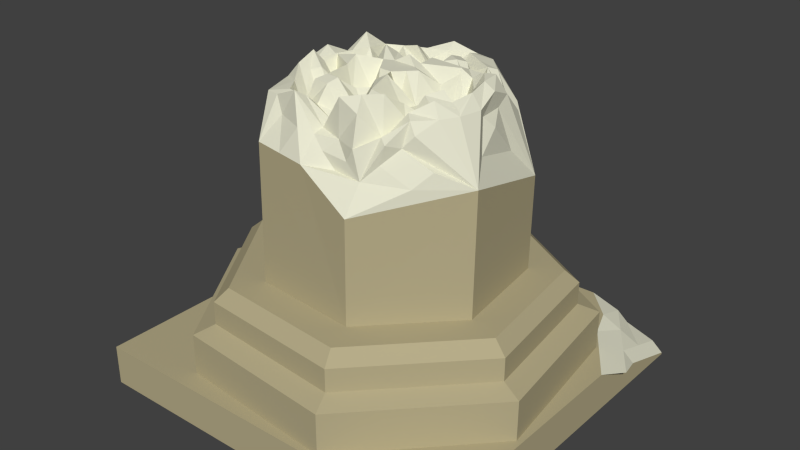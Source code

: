 # Source: column3.blend  (saved by Blender 2.76.0; exported with 4.5.12 LTS)
import bpy
from mathutils import Matrix  # noqa: F401  (used for matrix-valued properties, if any)

bpy.ops.wm.read_factory_settings(use_empty=True)
scene = bpy.context.scene
scene.name = 'Scene'

# ---- collections
col_collection_1 = bpy.data.collections.new('Collection 1'); scene.collection.children.link(col_collection_1)

# ---- materials (node trees are filled in below, after node groups)
mat_roc = bpy.data.materials.new('roc')
mat_roc.alpha_threshold = 0.0
mat_roc.use_transparent_shadow = False
mat_roc.diffuse_color = (0.4678, 0.4125, 0.2502, 1.0)
mat_roc.roughness = 0.5
mat_roc.specular_intensity = 0.0
mat_rocint = bpy.data.materials.new('rocint')
mat_rocint.alpha_threshold = 0.0
mat_rocint.use_transparent_shadow = False
mat_rocint.diffuse_color = (0.7913, 0.7835, 0.624, 1.0)
mat_rocint.roughness = 0.5
mat_rocint.specular_intensity = 0.0
mat_roc_001 = bpy.data.materials.new('roc.001')
mat_roc_001.alpha_threshold = 0.0
mat_roc_001.use_transparent_shadow = False
mat_roc_001.diffuse_color = (0.4678, 0.4125, 0.2502, 1.0)
mat_roc_001.roughness = 0.5
mat_roc_001.specular_intensity = 0.0
mat_rocint_001 = bpy.data.materials.new('rocint.001')
mat_rocint_001.alpha_threshold = 0.0
mat_rocint_001.use_transparent_shadow = False
mat_rocint_001.diffuse_color = (0.7913, 0.7835, 0.624, 1.0)
mat_rocint_001.roughness = 0.5

# ---- material node trees

# ---- world
world_world = bpy.data.worlds.new('World'); scene.world = world_world
world_world.color = (0.05088, 0.05088, 0.05088)
world_world.use_sun_shadow = False
world_world.sun_shadow_jitter_overblur = 0.0
world_world.cycles.sampling_method = 'MANUAL'
world_world.cycles.sample_map_resolution = 256

# ---- meshes
me_cylinder = bpy.data.meshes.new('Cylinder')
me_cylinder.from_pydata([(0.0483, 0.3289, 0.1232), (0.04828, 0.3294, 0.2018), (0.2861, 0.1866, 0.1242), (0.2861, 0.1871, 0.2028), (0.3231, -0.08804, 0.1258), (0.3231, -0.08754, 0.2044), (0.1315, -0.2882, 0.127), (0.1315, -0.2877, 0.2055), (-0.1445, -0.2632, 0.1267), (-0.1446, -0.2627, 0.2053), (-0.2971, -0.03181, 0.1253), (-0.2971, -0.03131, 0.2039), (-0.2112, 0.2317, 0.1238), (-0.2113, 0.2322, 0.2023), (0.2569, 0.168, 0.2151), (0.04512, 0.2947, 0.2143), (0.2899, -0.07664, 0.2166), (0.1192, -0.2549, 0.2176), (-0.1266, -0.2326, 0.2174), (-0.2624, -0.02656, 0.2162), (-0.186, 0.2081, 0.2148), (0.2569, 0.1682, 0.2533), (0.04511, 0.2949, 0.2525), (0.2899, -0.07641, 0.2548), (0.1192, -0.2547, 0.2558), (-0.1266, -0.2324, 0.2556), (-0.2624, -0.02634, 0.2544), (-0.186, 0.2083, 0.253), (0.1907, 0.1246, 0.2733), (0.03794, 0.216, 0.2727), (0.2144, -0.05174, 0.2743), (0.09136, -0.1803, 0.2751), (-0.08589, -0.1642, 0.2749), (-0.1838, -0.01562, 0.274), (-0.1287, 0.1536, 0.273), (0.2373, 0.1554, 0.2731), (0.04298, 0.2716, 0.2724), (0.2675, -0.06902, 0.2745), (0.1109, -0.2326, 0.2754), (-0.1145, -0.2121, 0.2752), (-0.2392, -0.02308, 0.274), (-0.169, 0.1922, 0.2728), (0.1905, 0.129, 0.4278), (0.03775, 0.2204, 0.4856), (0.2143, -0.04738, 0.4744), (0.09117, -0.1465, 0.4854), (-0.08609, -0.1599, 0.5004), (-0.184, -0.01127, 0.4801), (-0.1289, 0.158, 0.4635), (0.1656, 0.1127, 0.5286), (0.03506, 0.1908, 0.5658), (0.174, -0.03806, 0.5663), (0.08072, -0.148, 0.5301), (-0.0708, -0.1342, 0.5677), (-0.1545, -0.007187, 0.5292), (-0.1074, 0.1375, 0.5652), (0.1049, 0.07297, 0.5879), (0.02847, 0.1187, 0.5498), (0.1168, -0.01525, 0.5506), (0.05519, -0.07955, 0.5888), (-0.03346, -0.07151, 0.5887), (-0.08245, 0.00281, 0.5882), (-0.05489, 0.08745, 0.55), (-0.0156, 0.02785, 0.5881), (0.006202, -0.005228, 0.5883), (0.03339, -0.04647, 0.5886), (0.06776, 0.05907, 0.5879), (0.05566, 0.07743, 0.5878), (0.0499, -0.04029, 0.5985), (0.04566, -0.008806, 0.5506), (0.03801, 0.04793, 0.588), (0.03377, 0.07941, 0.5878), (-0.04535, 0.01671, 0.5504), (-0.043, -0.0007675, 0.5972), (-0.005688, 0.08299, 0.55), (-0.03308, 0.05437, 0.6002), (-0.04829, 0.03849, 0.5502), (0.01591, -0.01995, 0.5661), (0.0281, -0.007214, 0.5883), (0.0433, 0.008667, 0.5882), (0.07746, 0.04435, 0.5657), (0.01621, 0.081, 0.55), (0.0009105, 0.03403, 0.5881), (-0.005897, 0.01313, 0.5882), (-0.01136, -0.003636, 0.5505), (0.07049, -0.03258, 0.5507), (0.0773, -0.01167, 0.5506), (0.08956, 0.02599, 0.5504), (0.08276, 0.00509, 0.5505), (0.05549, 0.0214, 0.5882), (0.04037, 0.03046, 0.5881), (0.0215, 0.04174, 0.5996), (0.00637, 0.0508, 0.588), (-0.02089, 0.06711, 0.5879), (-0.04006, -0.02256, 0.5884), (-0.02119, -0.03384, 0.5507), (-0.006065, -0.0429, 0.5662), (0.0128, -0.05419, 0.5508), (0.1003, 0.1518, 0.5651), (0.1758, 0.03733, 0.5813), (0.1333, -0.09301, 0.5666), (0.004959, -0.1411, 0.53), (-0.1127, -0.0707, 0.5674), (-0.131, 0.09378, 0.5288), (-0.03618, 0.1642, 0.566), (0.06667, 0.09582, 0.5877), (0.1108, 0.02886, 0.5503), (0.08597, -0.0474, 0.5663), (0.01087, -0.07553, 0.5664), (-0.05796, -0.03435, 0.5662), (-0.06867, 0.04513, 0.5657), (-0.01321, 0.1031, 0.5908), (-0.05213, -0.1029, 0.5404), (-0.1185, -0.002189, 0.5766), (0.06796, -0.1138, 0.5938), (-0.08115, 0.1125, 0.5391), (0.1513, -0.02665, 0.5778), (0.1352, 0.09284, 0.5393), (0.03177, 0.1548, 0.5544), (0.0835, 0.1238, 0.5391), (0.1096, -0.0702, 0.5558), (0.1433, 0.03309, 0.5775), (0.007912, -0.1083, 0.5405), (-0.09982, 0.05514, 0.5773), (-0.08531, -0.05253, 0.5779), (-0.02469, 0.1336, 0.5545), (0.0677, 0.1855, 0.565), (0.1707, 0.07503, 0.5656), (0.1596, -0.06553, 0.5664), (0.04284, -0.1334, 0.5301), (-0.09174, -0.1306, 0.5676), (-0.1428, 0.05761, 0.529), (-0.0718, 0.1508, 0.566), (0.04757, 0.1072, 0.5876), (0.1078, 0.05091, 0.5962), (0.1014, -0.03133, 0.5507), (0.03303, -0.07754, 0.551), (-0.04571, -0.05293, 0.5508), (-0.07556, 0.02397, 0.5503), (-0.03405, 0.09526, 0.5877), (-0.06147, -0.1185, 0.573), (-0.1005, 0.0003106, 0.5451), (0.06157, -0.09665, 0.5835), (-0.09429, 0.125, 0.5706), (0.1686, -0.03236, 0.5716), (0.12, 0.0829, 0.5825), (0.03341, 0.1728, 0.5713), (0.133, 0.1323, 0.5284), (0.1809, -0.0003627, 0.5661), (0.107, -0.1205, 0.5454), (-0.03292, -0.1377, 0.5832), (-0.1336, -0.03894, 0.5294), (-0.1192, 0.1013, 0.5654), (-0.0005633, 0.1775, 0.5814), (0.08576, 0.08439, 0.5655), (0.1138, 0.006803, 0.5505), (0.07058, -0.06348, 0.5509), (-0.0113, -0.07352, 0.5887), (-0.0702, -0.01577, 0.5506), (-0.06178, 0.06629, 0.5501), (0.007634, 0.1109, 0.5498), (-0.0428, -0.08719, 0.5835), (-0.1365, -0.004688, 0.5713), (0.07434, -0.1309, 0.5731), (-0.06802, 0.09996, 0.5445), (0.134, -0.02095, 0.5902), (0.1504, 0.1028, 0.5339), (0.03012, 0.1367, 0.5598), (0.07508, 0.1098, 0.5823), (0.09192, 0.1378, 0.5705), (0.1094, 0.1083, 0.5547), (0.05763, 0.1393, 0.5545), (0.0888, -0.09198, 0.5937), (0.1305, -0.04843, 0.5779), (0.1215, -0.0816, 0.5718), (0.09781, -0.0588, 0.5455), (0.127, 0.03098, 0.545), (0.1595, 0.03521, 0.5926), (0.1473, 0.00322, 0.5399), (0.1393, 0.06297, 0.5928), (0.009389, -0.09192, 0.5457), (0.006436, -0.1247, 0.5353), (-0.02211, -0.1056, 0.5559), (0.03793, -0.111, 0.5783), (-0.08425, 0.05013, 0.5448), (-0.1154, 0.06014, 0.5719), (-0.09049, 0.0838, 0.5771), (-0.1092, 0.02647, 0.5774), (-0.07163, -0.04344, 0.5832), (-0.09899, -0.06161, 0.5881), (-0.1019, -0.02736, 0.5986), (-0.06872, -0.0777, 0.5558), (-0.01895, 0.1183, 0.5822), (-0.03044, 0.1489, 0.5714), (0.003535, 0.1442, 0.539), (-0.05292, 0.123, 0.5546), (-0.06236, 0.1369, 0.5715), (0.001486, 0.1608, 0.5713), (0.005585, 0.1275, 0.5444), (-0.08023, -0.09008, 0.5728), (-0.1178, -0.03315, 0.5715), (-0.08605, -0.02156, 0.5831), (-0.126, 0.02773, 0.5876), (-0.1048, 0.09256, 0.5962), (-0.07613, 0.07505, 0.5602), (0.04039, -0.1278, 0.5885), (-0.02752, -0.1216, 0.573), (-0.0167, -0.08955, 0.5835), (0.155, 0.069, 0.5924), (0.1641, 0.001429, 0.5868), (0.1305, 0.005011, 0.5452), (0.1159, -0.03988, 0.5832), (0.1451, -0.05698, 0.5872), (0.09791, -0.1062, 0.5352), (0.06266, 0.1553, 0.5704), (0.1212, 0.1203, 0.5493), (0.09757, 0.09636, 0.5446), (0.0526, 0.1233, 0.5822), (0.07969, -0.07773, 0.5834), (0.1235, 0.05694, 0.5826), (0.03548, -0.09429, 0.5457), (-0.09236, 0.02522, 0.545), (-0.05722, -0.06531, 0.5455), (-0.04349, 0.1091, 0.5823), (-0.03008, 0.1834, 0.5614), (-0.04722, 0.1704, 0.5498), (-0.0544, 0.1751, 0.5546), (-0.04559, 0.1892, 0.4709), (-0.08807, 0.1746, 0.5222), (-0.004735, 0.2058, 0.5177), (0.1141, 0.1693, 0.4508), (0.05272, 0.21, 0.5253), (0.1291, 0.1643, 0.5192), (-0.1375, 0.06403, 0.5383), (-0.1366, 0.04797, 0.5289), (-0.1408, 0.07962, 0.5233), (-0.1416, 0.04165, 0.5257), (-0.1565, 0.07334, 0.497), (-0.1624, 0.04849, 0.5114), (-0.1349, 0.1331, 0.509), (0.09127, -0.1781, 0.4421), (0.002541, -0.1679, 0.4929), (0.1737, 0.0145, 0.5502), (0.1832, 0.03134, 0.5322), (0.1704, 0.05531, 0.5512), (0.2024, 0.04081, 0.4511), (0.1785, 0.08017, 0.48), (0.1904, -0.008023, 0.5033), (0.1453, -0.09718, 0.5495), (0.1187, -0.127, 0.5384), (0.1288, -0.1044, 0.5299), (0.1527, -0.1131, 0.4799), (0.11, -0.1281, 0.5077), (0.1715, -0.08948, 0.5022), (0.04686, -0.1461, 0.4892), (-0.04177, -0.1639, 0.4967), (-0.01519, -0.1528, 0.5381), (0.067, -0.1455, 0.5077), (0.02269, -0.1451, 0.5115), (-0.0595, -0.1376, 0.5418), (-0.1404, -0.04764, 0.5335), (-0.1326, -0.09014, 0.5288), (-0.1066, -0.0878, 0.5535)], [], [(0, 1, 3, 2), (2, 3, 5, 4), (4, 5, 7, 6), (6, 7, 9, 8), (8, 9, 11, 10), (1, 13, 20, 15), (12, 13, 1, 0), (10, 11, 13, 12), (0, 2, 4, 6, 8, 10, 12), (15, 20, 27, 22), (5, 3, 14, 16), (11, 9, 18, 19), (3, 1, 15, 14), (7, 5, 16, 17), (13, 11, 19, 20), (9, 7, 17, 18), (27, 26, 40, 41), (19, 18, 25, 26), (17, 16, 23, 24), (14, 15, 22, 21), (20, 19, 26, 27), (18, 17, 24, 25), (16, 14, 21, 23), (30, 28, 42, 245, 44), (25, 24, 38, 39), (23, 21, 35, 37), (22, 27, 41, 36), (26, 25, 39, 40), (24, 23, 37, 38), (21, 22, 36, 35), (29, 28, 35, 36), (28, 30, 37, 35), (30, 31, 38, 37), (31, 32, 39, 38), (32, 33, 40, 39), (33, 34, 41, 40), (34, 29, 36, 41), (48, 55, 132), (29, 34, 48, 227, 43), (33, 32, 46, 47), (240, 44, 251, 45), (28, 29, 43, 230, 42), (34, 33, 47, 237, 48), (241, 240, 45, 254), (46, 53, 130), (44, 51, 128), (43, 50, 126, 231), (236, 131, 234), (45, 52, 129, 257), (42, 49, 127), (223, 164, 62, 139), (97, 60, 157, 108, 136, 59), (222, 161, 60, 137), (221, 141, 61, 138), (220, 142, 59, 136), (219, 145, 56, 134), (218, 156, 59, 142), (217, 167, 57, 133), (57, 160, 111, 139, 62, 74), (73, 72, 61), (85, 58, 86), (66, 56, 67), (97, 65, 77, 96), (56, 66, 80), (76, 75, 62), (68, 65, 59), (70, 66, 67, 71), (89, 80, 66, 70, 90), (56, 154, 105, 133, 57, 67), (93, 74, 62), (78, 69, 79), (77, 78, 64), (85, 68, 59), (67, 57, 71), (83, 63, 72, 73, 84), (61, 72, 76), (61, 158, 109, 137, 60, 94), (72, 63, 75, 76), (91, 70, 71, 81, 92), (62, 159, 110, 138, 61, 76), (57, 74, 81), (58, 87, 88), (83, 82, 63), (65, 68, 69, 78, 77), (96, 77, 64, 84, 95), (56, 80, 87), (64, 83, 84), (91, 90, 70), (93, 92, 81, 74), (94, 60, 95), (71, 57, 81), (89, 88, 87, 80), (68, 85, 86, 69), (58, 85, 59, 156, 107, 135), (58, 155, 106, 134, 56, 87), (63, 82, 92, 93, 75), (82, 91, 92), (64, 78, 79, 90, 91, 82, 83), (79, 89, 90), (69, 86, 88, 89, 79), (75, 93, 62), (86, 58, 88), (60, 97, 96), (60, 96, 95), (73, 94, 95, 84), (73, 61, 94), (65, 97, 59), (216, 168, 105, 154), (215, 169, 119, 170), (214, 146, 118, 171), (213, 172, 114, 163), (212, 173, 120, 174), (211, 135, 107, 175), (210, 176, 106, 155), (209, 177, 121, 178), (208, 166, 117, 179), (207, 180, 108, 157), (206, 181, 122, 182), (205, 163, 114, 183), (204, 184, 110, 159), (203, 185, 123, 186), (202, 162, 113, 187), (201, 188, 109, 158), (200, 189, 124, 190), (199, 140, 112, 191), (198, 192, 111, 160), (197, 193, 125, 194), (196, 143, 115, 195), (193, 196, 195, 125), (104, 132, 196, 193), (132, 55, 143, 196), (146, 197, 194, 118), (50, 153, 197, 146), (153, 104, 193, 197), (167, 198, 160, 57), (118, 194, 198, 167), (194, 125, 192, 198), (189, 199, 191, 124), (102, 130, 199, 189), (130, 53, 140, 199), (162, 200, 190, 113), (54, 151, 200, 162), (151, 102, 189, 200), (141, 201, 158, 61), (113, 190, 201, 141), (190, 124, 188, 201), (185, 202, 187, 123), (234, 131, 202, 185, 233), (131, 54, 162, 202), (143, 203, 186, 115), (55, 152, 203, 143), (152, 103, 233), (164, 204, 159, 62), (115, 186, 204, 164), (186, 123, 184, 204), (181, 205, 183, 122), (101, 129, 205, 181), (129, 52, 163, 205), (140, 206, 182, 112), (53, 150, 206, 140), (150, 101, 181, 206), (161, 207, 157, 60), (112, 182, 207, 161), (182, 122, 180, 207), (177, 208, 179, 121), (99, 127, 208, 177), (127, 49, 166, 208), (144, 209, 178, 116), (51, 148, 209, 144), (148, 99, 177, 209), (165, 210, 155, 58), (116, 178, 210, 165), (178, 121, 176, 210), (173, 211, 175, 120), (116, 165, 211, 173), (165, 58, 135, 211), (128, 212, 174, 100), (51, 144, 212, 128), (144, 116, 173, 212), (149, 213, 163, 52), (100, 174, 213, 149), (174, 120, 172, 213), (169, 214, 171, 119), (98, 126, 214, 169), (126, 50, 146, 214), (166, 215, 170, 117), (49, 147, 215, 166), (147, 98, 169, 215), (145, 216, 154, 56), (117, 170, 216, 145), (170, 119, 168, 216), (168, 217, 133, 105), (119, 171, 217, 168), (171, 118, 167, 217), (172, 218, 142, 114), (120, 175, 218, 172), (175, 107, 156, 218), (176, 219, 134, 106), (121, 179, 219, 176), (179, 117, 145, 219), (180, 220, 136, 108), (122, 183, 220, 180), (183, 114, 142, 220), (184, 221, 138, 110), (123, 187, 221, 184), (187, 113, 141, 221), (188, 222, 137, 109), (124, 191, 222, 188), (191, 112, 161, 222), (192, 223, 139, 111), (125, 195, 223, 192), (195, 115, 164, 223), (43, 227, 229), (48, 132, 226), (153, 224, 104), (43, 224, 153), (104, 226, 132), (224, 43, 229, 225), (224, 225, 226, 104), (225, 228, 48, 226), (50, 43, 153), (229, 228, 225), (229, 227, 228), (227, 48, 228), (42, 230, 232), (49, 42, 98, 147), (98, 42, 232, 126), (232, 231, 126), (232, 230, 231), (230, 43, 231), (103, 234, 233), (203, 152, 233, 185), (236, 234, 103, 235), (48, 237, 239), (55, 48, 152), (47, 236, 235, 238), (47, 54, 131, 236), (48, 239, 235, 103), (152, 48, 103), (239, 238, 235), (239, 237, 238), (237, 47, 238), (31, 30, 44, 240), (32, 31, 240, 241, 255, 46), (44, 245, 247), (243, 246, 42, 244), (51, 44, 148), (244, 42, 127), (148, 242, 99), (148, 44, 242), (242, 243, 244, 99), (99, 244, 127), (242, 44, 247, 243), (247, 246, 243), (247, 245, 246), (245, 42, 246), (248, 128, 100), (44, 128, 248), (249, 100, 149), (250, 248, 100, 249), (44, 248, 250, 253), (52, 45, 149), (45, 252, 250, 249), (45, 249, 149), (45, 251, 252), (252, 253, 250), (252, 251, 253), (251, 44, 253), (46, 255, 259), (241, 254, 258), (150, 256, 241, 101), (101, 241, 258, 129), (53, 46, 259, 150), (258, 257, 129), (258, 254, 257), (254, 45, 257), (259, 256, 150), (259, 255, 256), (255, 241, 256), (46, 130, 262), (151, 260, 102), (260, 47, 261), (102, 260, 261, 262), (54, 47, 260, 151), (47, 46, 261), (130, 102, 262), (261, 46, 262)])
me_cylinder.polygons.foreach_set('material_index', [0, 0, 0, 0, 0, 0, 0, 0, 0, 0, 0, 0, 0, 0, 0, 0, 0, 0, 0, 0, 0, 0, 0, 0, 0, 0, 0, 0, 0, 0, 0, 0, 0, 0, 0, 0, 0, 1, 0, 0, 1, 0, 0, 1, 1, 1, 1, 1, 1, 1, 1, 1, 1, 1, 1, 1, 1, 1, 1, 1, 1, 1, 1, 1, 1, 1, 1, 1, 1, 1, 1, 1, 1, 1, 1, 1, 1, 1, 1, 1, 1, 1, 1, 1, 1, 1, 1, 1, 1, 1, 1, 1, 1, 1, 1, 1, 1, 1, 1, 1, 1, 1, 1, 1, 1, 1, 1, 1, 1, 1, 1, 1, 1, 1, 1, 1, 1, 1, 1, 1, 1, 1, 1, 1, 1, 1, 1, 1, 1, 1, 1, 1, 1, 1, 1, 1, 1, 1, 1, 1, 1, 1, 1, 1, 1, 1, 1, 1, 1, 1, 1, 1, 1, 1, 1, 1, 1, 1, 1, 1, 1, 1, 1, 1, 1, 1, 1, 1, 1, 1, 1, 1, 1, 1, 1, 1, 1, 1, 1, 1, 1, 1, 1, 1, 1, 1, 1, 1, 1, 1, 1, 1, 1, 1, 1, 1, 1, 1, 1, 1, 1, 1, 1, 1, 1, 1, 1, 1, 1, 1, 1, 1, 1, 1, 1, 1, 1, 1, 1, 1, 1, 1, 1, 1, 1, 1, 1, 1, 1, 1, 1, 1, 1, 1, 1, 1, 1, 1, 1, 1, 1, 1, 0, 0, 1, 1, 1, 1, 1, 1, 1, 1, 1, 1, 1, 1, 1, 1, 1, 1, 1, 1, 1, 1, 1, 1, 1, 1, 1, 1, 1, 1, 1, 1, 1, 1, 1, 1, 1, 1, 1, 1, 1, 1, 1, 1, 1])
me_cylinder.materials.append(mat_roc)
me_cylinder.materials.append(mat_rocint)
me_cylinder.use_remesh_preserve_volume = False
me_cylinder.use_remesh_preserve_attributes = False
me_cylinder.use_mirror_vertex_groups = False
me_cylinder.update()
me_cube_001 = bpy.data.meshes.new('Cube.001')
me_cube_001.from_pydata([(-0.2963, -0.297, 0.07062), (-0.2963, -0.297, 0.1376), (-0.2963, 0.3308, 0.07062), (-0.2963, 0.3308, 0.1376), (0.3315, -0.297, 0.07062), (0.3315, -0.297, 0.1376), (0.3315, 0.3308, 0.07062), (0.3315, 0.3308, 0.07348), (0.3315, 0.126, 0.1376), (0.1947, 0.3308, 0.1376), (0.2631, 0.3308, 0.1056), (0.3315, 0.2284, 0.1056), (0.2631, 0.2284, 0.1376), (0.3126, 0.3308, 0.08952), (0.3468, 0.1772, 0.1216), (0.2442, 0.2796, 0.1376), (0.2442, 0.3308, 0.1216), (0.3315, 0.2796, 0.08952), (0.2973, 0.1772, 0.1376), (0.2784, 0.2796, 0.1216), (0.3126, 0.2284, 0.1216), (0.3126, 0.2796, 0.1056)], [], [(1, 3, 2, 0), (3, 9, 16, 10, 13, 7, 6, 2), (7, 17, 11, 14, 8, 5, 4, 6), (5, 1, 0, 4), (0, 2, 6, 4), (8, 14, 18), (5, 8, 18, 12, 15, 9, 3, 1), (12, 19, 15), (12, 20, 19), (11, 17, 21), (21, 13, 10), (21, 17, 13), (17, 7, 13), (19, 21, 10), (19, 20, 21), (20, 11, 21), (15, 16, 9), (15, 19, 16), (19, 10, 16), (18, 20, 12), (18, 14, 20), (14, 11, 20)])
me_cube_001.polygons.foreach_set('material_index', [0, 0, 0, 0, 0, 1, 0, 1, 1, 1, 1, 1, 1, 1, 1, 1, 1, 1, 1, 1, 1, 1])
me_cube_001.materials.append(mat_roc_001)
me_cube_001.materials.append(mat_rocint_001)
me_cube_001.use_remesh_preserve_volume = False
me_cube_001.use_remesh_preserve_attributes = False
me_cube_001.use_mirror_vertex_groups = False
me_cube_001.update()

# ---- objects
ob_cylinder = bpy.data.objects.new('Cylinder', me_cylinder)
ob_cube = bpy.data.objects.new('Cube', me_cube_001)

# ---- transforms, parenting, visibility, modifiers, constraints
ob_cylinder.location = (0.0, 0.0, 0.0)
ob_cylinder.lineart.crease_threshold = 0.0
ob_cube.location = (0.0, 0.0, 0.0)
ob_cube.lineart.crease_threshold = 0.0

# ---- collection membership
col_collection_1.objects.link(ob_cylinder)
col_collection_1.objects.link(ob_cube)

# ---- scene / render settings (as saved in the file)
scene.frame_start = 1; scene.frame_end = 250; scene.frame_set(1)
scene.render.engine = 'BLENDER_EEVEE_NEXT'
scene.render.resolution_percentage = 50
scene.render.dither_intensity = 0.0
scene.cycles.use_denoising = False
scene.cycles.samples = 10
scene.cycles.sampling_pattern = 'TABULATED_SOBOL'
scene.cycles.light_sampling_threshold = 0.0
scene.cycles.use_adaptive_sampling = False
scene.cycles.use_light_tree = False
scene.cycles.blur_glossy = 0.0
scene.cycles.pixel_filter_type = 'GAUSSIAN'
scene.cycles.sample_clamp_indirect = 0.0
scene.view_settings.view_transform = 'Standard'
bpy.context.view_layer.update()

# ---- added for rendering (the .blend has no active camera and no usable light): camera, sun
cam_auto = bpy.data.cameras.new('AutoCamera')
cam_auto.lens = 50.0
cam_auto.sensor_width = 36.0
cam_auto.clip_end = 1000.0
ob_auto_camera = bpy.data.objects.new('AutoCamera', cam_auto)
scene.collection.objects.link(ob_auto_camera)
ob_auto_camera.location = (0.990489, -1.14182, 1.10792)
ob_auto_camera.rotation_euler = (1.09748, -7.21219e-08, 0.694738)
scene.camera = ob_auto_camera
light_auto_sun = bpy.data.lights.new('AutoSun', 'SUN')
light_auto_sun.energy = 3.0
light_auto_sun.angle = 0.0523599
ob_auto_sun = bpy.data.objects.new('AutoSun', light_auto_sun)
scene.collection.objects.link(ob_auto_sun)
ob_auto_sun.rotation_euler = (0.872665, 0.174533, 0.523599)
bpy.context.view_layer.update()
